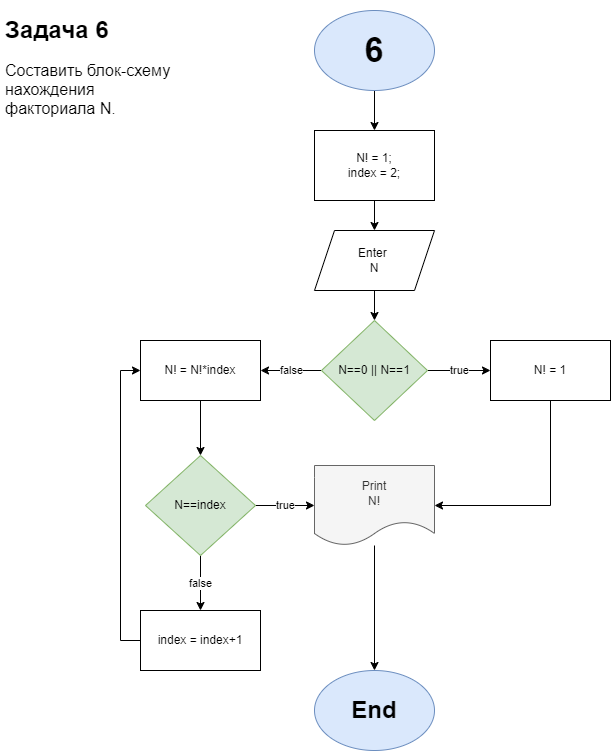

The diagram above was exported from draw.io. Its source (the exported page's mxGraphModel, read from the mxfile embedded in the PNG):
<mxGraphModel dx="1050" dy="581" grid="1" gridSize="10" guides="1" tooltips="1" connect="1" arrows="1" fold="1" page="1" pageScale="1" pageWidth="827" pageHeight="1169" math="0" shadow="0">
  <root>
    <mxCell id="0" />
    <mxCell id="1" parent="0" />
    <mxCell id="pONCHtSw-2NNMmyaI7SO-1" value="&lt;h1&gt;Задача 6&lt;/h1&gt;&lt;div style=&quot;font-size: 16px;&quot;&gt;Составить блок-схему нахождения факториала N.&lt;br&gt;&lt;/div&gt;" style="text;html=1;strokeColor=none;fillColor=none;spacing=5;spacingTop=-20;whiteSpace=wrap;overflow=hidden;rounded=0;" parent="1" vertex="1">
      <mxGeometry x="40" y="40" width="190" height="120" as="geometry" />
    </mxCell>
    <mxCell id="pONCHtSw-2NNMmyaI7SO-4" value="" style="edgeStyle=orthogonalEdgeStyle;rounded=0;orthogonalLoop=1;jettySize=auto;html=1;" parent="1" source="pONCHtSw-2NNMmyaI7SO-2" target="pONCHtSw-2NNMmyaI7SO-3" edge="1">
      <mxGeometry relative="1" as="geometry" />
    </mxCell>
    <mxCell id="pONCHtSw-2NNMmyaI7SO-2" value="6" style="ellipse;whiteSpace=wrap;html=1;fontStyle=1;fontSize=34;fillColor=#dae8fc;strokeColor=#6c8ebf;" parent="1" vertex="1">
      <mxGeometry x="354" y="40" width="120" height="80" as="geometry" />
    </mxCell>
    <mxCell id="pONCHtSw-2NNMmyaI7SO-6" value="" style="edgeStyle=orthogonalEdgeStyle;rounded=0;orthogonalLoop=1;jettySize=auto;html=1;" parent="1" source="pONCHtSw-2NNMmyaI7SO-3" target="pONCHtSw-2NNMmyaI7SO-5" edge="1">
      <mxGeometry relative="1" as="geometry" />
    </mxCell>
    <mxCell id="pONCHtSw-2NNMmyaI7SO-3" value="N! = 1;&lt;br&gt;index = 2;" style="whiteSpace=wrap;html=1;fontSize=12;fontStyle=0;" parent="1" vertex="1">
      <mxGeometry x="354" y="160" width="120" height="70" as="geometry" />
    </mxCell>
    <mxCell id="pONCHtSw-2NNMmyaI7SO-8" value="" style="edgeStyle=orthogonalEdgeStyle;rounded=0;orthogonalLoop=1;jettySize=auto;html=1;" parent="1" source="pONCHtSw-2NNMmyaI7SO-5" target="pONCHtSw-2NNMmyaI7SO-7" edge="1">
      <mxGeometry relative="1" as="geometry" />
    </mxCell>
    <mxCell id="pONCHtSw-2NNMmyaI7SO-5" value="Enter&amp;nbsp;&lt;br&gt;N" style="shape=parallelogram;perimeter=parallelogramPerimeter;whiteSpace=wrap;html=1;fixedSize=1;fontStyle=0;" parent="1" vertex="1">
      <mxGeometry x="354" y="260" width="120" height="60" as="geometry" />
    </mxCell>
    <mxCell id="pONCHtSw-2NNMmyaI7SO-10" value="true" style="edgeStyle=orthogonalEdgeStyle;rounded=0;orthogonalLoop=1;jettySize=auto;html=1;" parent="1" source="pONCHtSw-2NNMmyaI7SO-7" target="pONCHtSw-2NNMmyaI7SO-9" edge="1">
      <mxGeometry relative="1" as="geometry" />
    </mxCell>
    <mxCell id="pONCHtSw-2NNMmyaI7SO-12" value="false" style="edgeStyle=orthogonalEdgeStyle;rounded=0;orthogonalLoop=1;jettySize=auto;html=1;" parent="1" source="pONCHtSw-2NNMmyaI7SO-7" edge="1">
      <mxGeometry relative="1" as="geometry">
        <mxPoint x="300" y="400" as="targetPoint" />
      </mxGeometry>
    </mxCell>
    <mxCell id="pONCHtSw-2NNMmyaI7SO-7" value="N==0 || N==1" style="rhombus;whiteSpace=wrap;html=1;fontStyle=0;fillColor=#d5e8d4;strokeColor=#82b366;" parent="1" vertex="1">
      <mxGeometry x="361" y="350" width="106" height="100" as="geometry" />
    </mxCell>
    <mxCell id="pONCHtSw-2NNMmyaI7SO-30" style="edgeStyle=orthogonalEdgeStyle;rounded=0;orthogonalLoop=1;jettySize=auto;html=1;exitX=0.5;exitY=1;exitDx=0;exitDy=0;entryX=1;entryY=0.5;entryDx=0;entryDy=0;" parent="1" source="pONCHtSw-2NNMmyaI7SO-9" target="pONCHtSw-2NNMmyaI7SO-20" edge="1">
      <mxGeometry relative="1" as="geometry" />
    </mxCell>
    <mxCell id="pONCHtSw-2NNMmyaI7SO-9" value="N! = 1" style="rounded=0;whiteSpace=wrap;html=1;" parent="1" vertex="1">
      <mxGeometry x="530" y="370" width="120" height="60" as="geometry" />
    </mxCell>
    <mxCell id="pONCHtSw-2NNMmyaI7SO-14" value="" style="edgeStyle=orthogonalEdgeStyle;rounded=0;orthogonalLoop=1;jettySize=auto;html=1;" parent="1" target="pONCHtSw-2NNMmyaI7SO-13" edge="1">
      <mxGeometry relative="1" as="geometry">
        <mxPoint x="240" y="430" as="sourcePoint" />
      </mxGeometry>
    </mxCell>
    <mxCell id="pONCHtSw-2NNMmyaI7SO-13" value="N! = N!*index" style="whiteSpace=wrap;html=1;rounded=0;" parent="1" vertex="1">
      <mxGeometry x="180" y="370" width="120" height="60" as="geometry" />
    </mxCell>
    <mxCell id="pONCHtSw-2NNMmyaI7SO-33" value="" style="edgeStyle=orthogonalEdgeStyle;rounded=0;orthogonalLoop=1;jettySize=auto;html=1;" parent="1" source="pONCHtSw-2NNMmyaI7SO-20" target="pONCHtSw-2NNMmyaI7SO-24" edge="1">
      <mxGeometry relative="1" as="geometry" />
    </mxCell>
    <mxCell id="pONCHtSw-2NNMmyaI7SO-20" value="Print&lt;br&gt;N!" style="shape=document;whiteSpace=wrap;html=1;boundedLbl=1;fillColor=#f5f5f5;fontColor=#333333;strokeColor=#666666;" parent="1" vertex="1">
      <mxGeometry x="354" y="495" width="120" height="80" as="geometry" />
    </mxCell>
    <mxCell id="pONCHtSw-2NNMmyaI7SO-24" value="End" style="ellipse;whiteSpace=wrap;html=1;fontStyle=1;fontSize=24;fillColor=#dae8fc;strokeColor=#6c8ebf;" parent="1" vertex="1">
      <mxGeometry x="354" y="700" width="120" height="80" as="geometry" />
    </mxCell>
    <mxCell id="pONCHtSw-2NNMmyaI7SO-26" value="" style="edgeStyle=orthogonalEdgeStyle;rounded=0;orthogonalLoop=1;jettySize=auto;html=1;" parent="1" source="pONCHtSw-2NNMmyaI7SO-13" target="pONCHtSw-2NNMmyaI7SO-18" edge="1">
      <mxGeometry relative="1" as="geometry">
        <mxPoint x="240" y="430" as="sourcePoint" />
        <mxPoint x="240" y="600" as="targetPoint" />
      </mxGeometry>
    </mxCell>
    <mxCell id="pONCHtSw-2NNMmyaI7SO-28" value="false" style="edgeStyle=orthogonalEdgeStyle;rounded=0;orthogonalLoop=1;jettySize=auto;html=1;" parent="1" source="pONCHtSw-2NNMmyaI7SO-18" target="pONCHtSw-2NNMmyaI7SO-27" edge="1">
      <mxGeometry relative="1" as="geometry" />
    </mxCell>
    <mxCell id="pONCHtSw-2NNMmyaI7SO-32" value="true" style="edgeStyle=orthogonalEdgeStyle;rounded=0;orthogonalLoop=1;jettySize=auto;html=1;exitX=1;exitY=0.5;exitDx=0;exitDy=0;entryX=0;entryY=0.5;entryDx=0;entryDy=0;" parent="1" source="pONCHtSw-2NNMmyaI7SO-18" target="pONCHtSw-2NNMmyaI7SO-20" edge="1">
      <mxGeometry relative="1" as="geometry" />
    </mxCell>
    <mxCell id="pONCHtSw-2NNMmyaI7SO-18" value="N==index" style="rhombus;whiteSpace=wrap;html=1;rounded=0;fillColor=#d5e8d4;strokeColor=#82b366;" parent="1" vertex="1">
      <mxGeometry x="185" y="485" width="110" height="100" as="geometry" />
    </mxCell>
    <mxCell id="pONCHtSw-2NNMmyaI7SO-29" style="edgeStyle=orthogonalEdgeStyle;rounded=0;orthogonalLoop=1;jettySize=auto;html=1;exitX=0;exitY=0.5;exitDx=0;exitDy=0;entryX=0;entryY=0.5;entryDx=0;entryDy=0;" parent="1" source="pONCHtSw-2NNMmyaI7SO-27" target="pONCHtSw-2NNMmyaI7SO-13" edge="1">
      <mxGeometry relative="1" as="geometry">
        <Array as="points">
          <mxPoint x="160" y="670" />
          <mxPoint x="160" y="400" />
        </Array>
      </mxGeometry>
    </mxCell>
    <mxCell id="pONCHtSw-2NNMmyaI7SO-27" value="index = index+1" style="rounded=0;whiteSpace=wrap;html=1;" parent="1" vertex="1">
      <mxGeometry x="180" y="640" width="120" height="60" as="geometry" />
    </mxCell>
  </root>
</mxGraphModel>